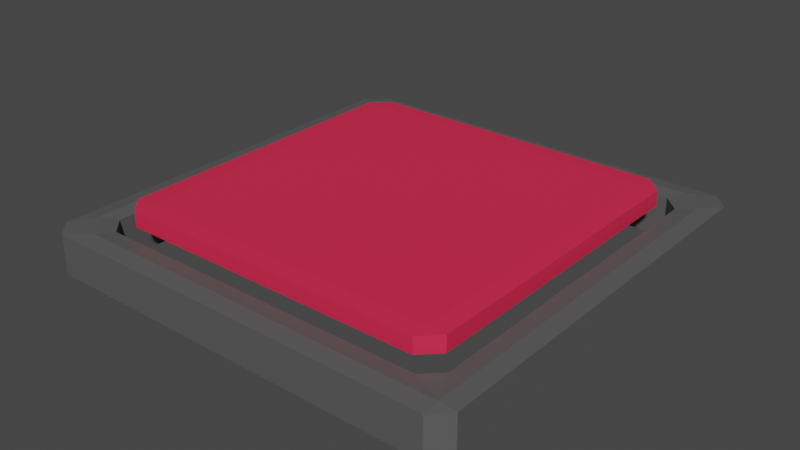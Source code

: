 # Source: Floor_Button.blend  (saved by Blender 2.83.19; exported with 4.5.12 LTS)
import bpy
from mathutils import Matrix  # noqa: F401  (used for matrix-valued properties, if any)

bpy.ops.wm.read_factory_settings(use_empty=True)
scene = bpy.context.scene
scene.name = 'Scene'

# ---- collections
col_collection = bpy.data.collections.new('Collection'); scene.collection.children.link(col_collection)

# ---- materials (node trees are filled in below, after node groups)
mat_metal = bpy.data.materials.new('Metal')
mat_metal.use_transparent_shadow = False
mat_button = bpy.data.materials.new('Button')
mat_button.use_transparent_shadow = False

# ---- material node trees
mat_metal.use_nodes = True; mat_metal.node_tree.nodes.clear()
_N = mat_metal.node_tree.nodes; _L = mat_metal.node_tree.links
n0 = _N.new('ShaderNodeBsdfPrincipled'); n0.name = 'Principled BSDF'; n0.location = (10, 300)
n0.distribution = 'GGX'
n0.subsurface_method = 'BURLEY'
n0.inputs[0].default_value = (0.0985, 0.0985, 0.0985, 1.0)
n0.inputs[3].default_value = 1.45
n0.inputs[27].default_value = (0.0, 0.0, 0.0, 1.0)
n0.inputs[28].default_value = 1.0
n1 = _N.new('ShaderNodeOutputMaterial'); n1.name = 'Material Output'; n1.location = (300, 300)
_L.new(n0.outputs[0], n1.inputs[0])
n1.is_active_output = True
mat_button.use_nodes = True; mat_button.node_tree.nodes.clear()
_N = mat_button.node_tree.nodes; _L = mat_button.node_tree.links
n0 = _N.new('ShaderNodeBsdfPrincipled'); n0.name = 'Principled BSDF'; n0.location = (10, 300)
n0.distribution = 'GGX'
n0.subsurface_method = 'BURLEY'
n0.inputs[0].default_value = (0.8, 0.02371, 0.07639, 1.0)
n0.inputs[3].default_value = 1.45
n0.inputs[27].default_value = (0.0, 0.0, 0.0, 1.0)
n0.inputs[28].default_value = 1.0
n1 = _N.new('ShaderNodeOutputMaterial'); n1.name = 'Material Output'; n1.location = (300, 300)
_L.new(n0.outputs[0], n1.inputs[0])
n1.is_active_output = True

# ---- world
world_world = bpy.data.worlds.new('World'); scene.world = world_world
world_world.use_nodes = True; world_world.node_tree.nodes.clear()
_N = world_world.node_tree.nodes; _L = world_world.node_tree.links
n0 = _N.new('ShaderNodeOutputWorld'); n0.name = 'World Output'; n0.location = (300, 300)
n1 = _N.new('ShaderNodeBackground'); n1.name = 'Background'; n1.location = (10, 300)
n1.inputs[0].default_value = (0.05088, 0.05088, 0.05088, 1.0)
_L.new(n1.outputs[0], n0.inputs[0])
n0.is_active_output = True
world_world.color = (0.05088, 0.05088, 0.05088)
world_world.use_sun_shadow = False
world_world.sun_shadow_jitter_overblur = 0.0

# ---- meshes
me_cube_001 = bpy.data.meshes.new('Cube.001')
me_cube_001.from_pydata([(-0.9245, -0.9245, -1.0), (-0.9245, -1.0, -0.9245), (-1.0, -0.9245, -0.9245), (-0.9245, -1.0, 0.9245), (-0.8177, -0.9245, 1.0), (-0.9245, -0.8177, 1.0), (-1.0, -0.9245, 0.9245), (-0.9245, 0.8177, -1.0), (-1.0, 0.9245, -0.9245), (-0.9245, 1.0, -0.9245), (-0.8177, 0.9245, -1.0), (-0.9245, 0.9245, 1.0), (-0.9245, 1.0, 0.9245), (-1.0, 0.9245, 0.9245), (0.9245, -0.8177, -1.0), (1.0, -0.9245, -0.9245), (0.9245, -1.0, -0.9245), (0.8177, -0.9245, -1.0), (0.9245, -0.9245, 1.0), (0.9245, -1.0, 0.9245), (1.0, -0.9245, 0.9245), (0.9245, 0.9245, -1.0), (0.9245, 1.0, -0.9245), (1.0, 0.9245, -0.9245), (0.8177, 0.9245, 1.0), (0.9245, 0.8177, 1.0), (1.0, 0.9245, 0.9245), (0.9245, 1.0, 0.9245), (-0.7735, 0.849, 0.9245), (-0.9245, 0.9245, 1.0), (-0.849, 0.7735, 0.9245), (-0.8177, 0.9245, -1.0), (-0.7735, 0.849, -0.9245), (-0.849, 0.7735, -0.9245), (-0.9245, 0.8177, -1.0), (0.8177, 0.9245, 1.0), (0.7735, 0.849, 0.9245), (0.849, 0.7735, 0.9245), (0.9245, 0.8177, 1.0), (0.7735, 0.849, -0.9245), (0.9245, 0.9245, -1.0), (0.849, 0.7735, -0.9245), (0.849, -0.7735, 0.9245), (0.7735, -0.849, 0.9245), (0.9245, -0.9245, 1.0), (0.9245, -0.8177, -1.0), (0.8177, -0.9245, -1.0), (0.7735, -0.849, -0.9245), (0.849, -0.7735, -0.9245), (-0.9245, -0.8177, 1.0), (-0.8177, -0.9245, 1.0), (-0.7735, -0.849, 0.9245), (-0.849, -0.7735, 0.9245), (-0.849, -0.7735, -0.9245), (-0.7735, -0.849, -0.9245), (-0.9245, -0.9245, -1.0)], [], [(16, 19, 3, 1), (10, 21, 14, 45, 40, 31), (39, 36, 28, 32), (5, 49, 29, 35, 24, 11), (23, 26, 20, 15), (9, 12, 27, 22), (54, 51, 43, 47), (33, 30, 52, 53), (25, 38, 44, 50, 4, 18), (48, 42, 37, 41), (2, 6, 13, 8), (0, 1, 2), (3, 4, 5, 6), (7, 8, 9, 10), (11, 12, 13), (14, 15, 16, 17), (18, 19, 20), (21, 22, 23), (24, 25, 26, 27), (28, 29, 30), (31, 32, 33, 34), (35, 36, 37, 38), (39, 40, 41), (42, 43, 44), (45, 46, 47, 48), (49, 50, 51, 52), (53, 54, 55), (7, 0, 2, 8), (1, 3, 6, 2), (5, 11, 13, 6), (12, 9, 8, 13), (21, 10, 9, 22), (11, 24, 27, 12), (26, 23, 22, 27), (14, 21, 23, 15), (25, 18, 20, 26), (19, 16, 15, 20), (0, 17, 16, 1), (18, 4, 3, 19), (28, 36, 35, 29), (31, 40, 39, 32), (40, 45, 48, 41), (44, 38, 37, 42), (29, 49, 52, 30), (55, 34, 33, 53), (50, 44, 43, 51), (54, 47, 46, 55), (42, 48, 47, 43), (30, 33, 32, 28), (36, 39, 41, 37), (53, 52, 51, 54), (49, 5, 4, 50), (38, 25, 24, 35), (45, 14, 17, 46), (34, 7, 10, 31), (34, 55, 46, 17, 0, 7)])
_uv = me_cube_001.uv_layers.new(name='UVMap')
_uv.uv.foreach_set('vector', [0.3844, 0.7594, 0.6156, 0.7594, 0.6156, 0.9906, 0.3844, 0.9906, 0.1478, 0.5094, 0.3656, 0.5094, 0.3656, 0.7272, 0.3656, 0.7272, 0.3656, 0.5094, 0.1478, 0.5094, 0.5034, 0.4889, 0.5306, 0.4889, 0.5306, 0.2611, 0.5034, 0.2611, 0.8656, 0.7272, 0.8656, 0.7272, 0.8656, 0.5094, 0.6478, 0.5094, 0.6478, 0.5094, 0.8656, 0.5094, 0.3844, 0.5094, 0.6156, 0.5094, 0.6156, 0.7406, 0.3844, 0.7406, 0.3844, 0.2594, 0.6156, 0.2594, 0.6156, 0.4906, 0.3844, 0.4906, 0.5034, 0.9889, 0.5306, 0.9889, 0.5306, 0.7611, 0.5034, 0.7611, 0.5034, 0.2389, 0.5306, 0.2389, 0.5306, 0.01112, 0.5034, 0.01112, 0.6344, 0.5228, 0.6344, 0.5228, 0.6344, 0.7406, 0.8522, 0.7406, 0.8522, 0.7406, 0.6344, 0.7406, 0.5034, 0.7389, 0.5306, 0.7389, 0.5306, 0.5111, 0.5034, 0.5111, 0.3844, 0.009439, 0.6156, 0.009439, 0.6156, 0.2406, 0.3844, 0.2406, 0.1344, 0.7406, 0.1344, 0.75, 0.125, 0.7406, 0.6156, 0.9906, 0.625, 0.9772, 0.625, 0.9906, 0.6156, 1.0, 0.1344, 0.5228, 0.125, 0.5094, 0.1297, 0.5047, 0.1411, 0.5161, 0.8656, 0.5094, 0.8656, 0.5, 0.875, 0.5094, 0.3656, 0.7272, 0.375, 0.7406, 0.3703, 0.7453, 0.3589, 0.7339, 0.6344, 0.7406, 0.6344, 0.75, 0.625, 0.7406, 0.3656, 0.5094, 0.3656, 0.5, 0.375, 0.5094, 0.6478, 0.5094, 0.6411, 0.5161, 0.6297, 0.5047, 0.6344, 0.5, 0.5306, 0.2611, 0.5317, 0.25, 0.5306, 0.25, 0.1478, 0.5094, 0.1533, 0.5189, 0.1439, 0.5189, 0.1411, 0.5161, 0.6478, 0.5094, 0.6533, 0.5189, 0.6439, 0.5189, 0.6411, 0.5161, 0.5034, 0.4889, 0.5023, 0.5, 0.5034, 0.5, 0.5306, 0.7389, 0.5306, 0.75, 0.5317, 0.75, 0.3656, 0.7272, 0.3589, 0.7339, 0.3561, 0.7311, 0.3561, 0.7217, 0.8656, 0.7272, 0.8589, 0.7339, 0.8561, 0.7311, 0.8561, 0.7217, 0.5034, 0.01112, 0.5034, 0.0, 0.5023, 0.0, 0.1344, 0.5228, 0.1344, 0.7406, 0.125, 0.7406, 0.125, 0.5094, 0.3844, 0.9906, 0.6156, 0.9906, 0.6156, 1.0, 0.3844, 1.0, 0.8656, 0.7272, 0.8656, 0.5094, 0.875, 0.5094, 0.875, 0.7406, 0.6156, 0.2594, 0.3844, 0.2594, 0.3844, 0.2406, 0.6156, 0.2406, 0.3656, 0.5094, 0.1478, 0.5094, 0.1344, 0.5, 0.3656, 0.5, 0.8656, 0.5094, 0.6478, 0.5094, 0.6344, 0.5, 0.8656, 0.5, 0.6156, 0.5094, 0.3844, 0.5094, 0.3844, 0.4906, 0.6156, 0.4906, 0.3656, 0.7272, 0.3656, 0.5094, 0.3844, 0.5094, 0.3844, 0.7406, 0.6344, 0.5228, 0.6344, 0.7406, 0.6156, 0.7406, 0.6156, 0.5094, 0.6156, 0.7594, 0.3844, 0.7594, 0.3844, 0.7406, 0.6156, 0.7406, 0.1344, 0.7406, 0.3522, 0.7406, 0.3656, 0.75, 0.1344, 0.75, 0.6344, 0.7406, 0.8522, 0.7406, 0.8656, 0.75, 0.6344, 0.75, 0.5306, 0.2611, 0.5306, 0.4889, 0.5317, 0.4954, 0.5317, 0.25, 0.1478, 0.5094, 0.3656, 0.5094, 0.3467, 0.5189, 0.1533, 0.5189, 0.3656, 0.5094, 0.3656, 0.7272, 0.3561, 0.7217, 0.3561, 0.5283, 0.6344, 0.7406, 0.6344, 0.5228, 0.6439, 0.5283, 0.6439, 0.7217, 0.8656, 0.5094, 0.8656, 0.7272, 0.8561, 0.7217, 0.8561, 0.5283, 0.1344, 0.7406, 0.1344, 0.5228, 0.1439, 0.5283, 0.1439, 0.7217, 0.8522, 0.7406, 0.6344, 0.7406, 0.6533, 0.7311, 0.8467, 0.7311, 0.5034, 0.9889, 0.5034, 0.7611, 0.5023, 0.7546, 0.5023, 1.0, 0.5306, 0.7389, 0.5034, 0.7389, 0.5034, 0.7611, 0.5306, 0.7611, 0.5306, 0.2389, 0.5034, 0.2389, 0.5034, 0.2611, 0.5306, 0.2611, 0.5306, 0.4889, 0.5034, 0.4889, 0.5034, 0.5111, 0.5306, 0.5111, 0.5034, 0.01112, 0.5306, 0.01112, 0.5306, 0.0, 0.5034, 0.0, 0.8656, 0.7272, 0.8656, 0.7272, 0.8522, 0.7406, 0.8522, 0.7406, 0.6344, 0.5228, 0.6344, 0.5228, 0.6478, 0.5094, 0.6478, 0.5094, 0.3656, 0.7272, 0.3656, 0.7272, 0.3522, 0.7406, 0.3522, 0.7406, 0.1344, 0.5228, 0.1344, 0.5228, 0.1478, 0.5094, 0.1478, 0.5094, 0.1344, 0.5228, 0.1344, 0.7406, 0.3522, 0.7406, 0.3522, 0.7406, 0.1344, 0.7406, 0.1344, 0.5228])
me_cube_001.materials.append(mat_metal)
me_cube_001.use_remesh_fix_poles = True
me_cube_001.use_remesh_preserve_attributes = False
me_cube_001.use_mirror_vertex_groups = False
me_cube_001.update()
me_cube_003 = bpy.data.meshes.new('Cube.003')
me_cube_003.from_pydata([(-0.9, -0.9, -1.0), (-0.9, -1.0, -0.9), (-1.0, -0.9, -0.9), (-0.9, -1.0, 0.9), (-0.9, -0.9, 1.0), (-1.0, -0.9, 0.9), (-0.9, 0.9, -1.0), (-1.0, 0.9, -0.9), (-0.9, 1.0, -0.9), (-0.9, 0.9, 1.0), (-0.9, 1.0, 0.9), (-1.0, 0.9, 0.9), (0.9, -0.9, -1.0), (1.0, -0.9, -0.9), (0.9, -1.0, -0.9), (0.9, -0.9, 1.0), (0.9, -1.0, 0.9), (1.0, -0.9, 0.9), (0.9, 0.9, -1.0), (0.9, 1.0, -0.9), (1.0, 0.9, -0.9), (0.9, 0.9, 1.0), (1.0, 0.9, 0.9), (0.9, 1.0, 0.9)], [], [(14, 16, 3, 1), (20, 22, 17, 13), (21, 9, 4, 15), (2, 5, 11, 7), (8, 10, 23, 19), (0, 1, 2), (3, 4, 5), (6, 7, 8), (9, 10, 11), (12, 13, 14), (15, 16, 17), (18, 19, 20), (21, 22, 23), (6, 0, 2, 7), (1, 3, 5, 2), (4, 9, 11, 5), (10, 8, 7, 11), (18, 6, 8, 19), (9, 21, 23, 10), (22, 20, 19, 23), (12, 18, 20, 13), (21, 15, 17, 22), (16, 14, 13, 17), (0, 12, 14, 1), (15, 4, 3, 16), (6, 18, 12, 0)])
_uv = me_cube_003.uv_layers.new(name='UVMap')
_uv.uv.foreach_set('vector', [0.3875, 0.7625, 0.6125, 0.7625, 0.6125, 0.9875, 0.3875, 0.9875, 0.3875, 0.5125, 0.6125, 0.5125, 0.6125, 0.7375, 0.3875, 0.7375, 0.6375, 0.5125, 0.8625, 0.5125, 0.8625, 0.7375, 0.6375, 0.7375, 0.3875, 0.0125, 0.6125, 0.0125, 0.6125, 0.2375, 0.3875, 0.2375, 0.3875, 0.2625, 0.6125, 0.2625, 0.6125, 0.4875, 0.3875, 0.4875, 0.1375, 0.7375, 0.1375, 0.75, 0.125, 0.7375, 0.6125, 0.9875, 0.625, 0.9875, 0.6125, 1.0, 0.1375, 0.5125, 0.125, 0.5125, 0.1375, 0.5, 0.8625, 0.5125, 0.8625, 0.5, 0.875, 0.5125, 0.3625, 0.7375, 0.375, 0.7375, 0.3625, 0.75, 0.6375, 0.7375, 0.6375, 0.75, 0.625, 0.7375, 0.3625, 0.5125, 0.3625, 0.5, 0.375, 0.5125, 0.6375, 0.5125, 0.625, 0.5125, 0.6375, 0.5, 0.1375, 0.5125, 0.1375, 0.7375, 0.125, 0.7375, 0.125, 0.5125, 0.3875, 0.9875, 0.6125, 0.9875, 0.6125, 1.0, 0.3875, 1.0, 0.8625, 0.7375, 0.8625, 0.5125, 0.875, 0.5125, 0.875, 0.7375, 0.6125, 0.2625, 0.3875, 0.2625, 0.3875, 0.2375, 0.6125, 0.2375, 0.3625, 0.5125, 0.1375, 0.5125, 0.1375, 0.5, 0.3625, 0.5, 0.8625, 0.5125, 0.6375, 0.5125, 0.6375, 0.5, 0.8625, 0.5, 0.6125, 0.5125, 0.3875, 0.5125, 0.3875, 0.4875, 0.6125, 0.4875, 0.3625, 0.7375, 0.3625, 0.5125, 0.3875, 0.5125, 0.3875, 0.7375, 0.6375, 0.5125, 0.6375, 0.7375, 0.6125, 0.7375, 0.6125, 0.5125, 0.6125, 0.7625, 0.3875, 0.7625, 0.3875, 0.7375, 0.6125, 0.7375, 0.1375, 0.7375, 0.3625, 0.7375, 0.3625, 0.75, 0.1375, 0.75, 0.6375, 0.7375, 0.8625, 0.7375, 0.8625, 0.75, 0.6375, 0.75, 0.1375, 0.5125, 0.3625, 0.5125, 0.3625, 0.7375, 0.1375, 0.7375])
me_cube_003.materials.append(mat_button)
me_cube_003.use_remesh_fix_poles = True
me_cube_003.use_remesh_preserve_attributes = False
me_cube_003.use_mirror_vertex_groups = False
me_cube_003.update()

# ---- objects
ob_cube = bpy.data.objects.new('Cube', me_cube_001)
ob_cube_001 = bpy.data.objects.new('Cube.001', me_cube_003)

# ---- transforms, parenting, visibility, modifiers, constraints
ob_cube.location = (0.0, 0.0, 0.1155)
ob_cube.scale = (1.0, 1.0, 0.1)
ob_cube.lineart.crease_threshold = 0.0
ob_cube_001.location = (0.0, 0.0, 0.2622)
ob_cube_001.scale = (0.7924, 0.7924, 0.03962)
ob_cube_001.lineart.crease_threshold = 0.0

# ---- collection membership
col_collection.objects.link(ob_cube)
col_collection.objects.link(ob_cube_001)

# ---- scene / render settings (as saved in the file)
scene.frame_start = 1; scene.frame_end = 250; scene.frame_set(2)
scene.render.engine = 'BLENDER_EEVEE_NEXT'
scene.cycles.use_denoising = False
scene.cycles.samples = 128
scene.cycles.sampling_pattern = 'TABULATED_SOBOL'
scene.cycles.use_adaptive_sampling = False
scene.cycles.use_light_tree = False
scene.view_settings.view_transform = 'Filmic'
bpy.context.view_layer.update()

# ---- added for rendering (the .blend has no active camera and no usable light): camera, sun
cam_auto = bpy.data.cameras.new('AutoCamera')
cam_auto.lens = 50.0
cam_auto.sensor_width = 36.0
cam_auto.clip_end = 1000.0
ob_auto_camera = bpy.data.objects.new('AutoCamera', cam_auto)
scene.collection.objects.link(ob_auto_camera)
ob_auto_camera.location = (2.63031, -3.15637, 2.26292)
ob_auto_camera.rotation_euler = (1.09748, -7.21219e-08, 0.694738)
scene.camera = ob_auto_camera
light_auto_sun = bpy.data.lights.new('AutoSun', 'SUN')
light_auto_sun.energy = 3.0
light_auto_sun.angle = 0.0523599
ob_auto_sun = bpy.data.objects.new('AutoSun', light_auto_sun)
scene.collection.objects.link(ob_auto_sun)
ob_auto_sun.rotation_euler = (0.872665, 0.174533, 0.523599)
bpy.context.view_layer.update()
